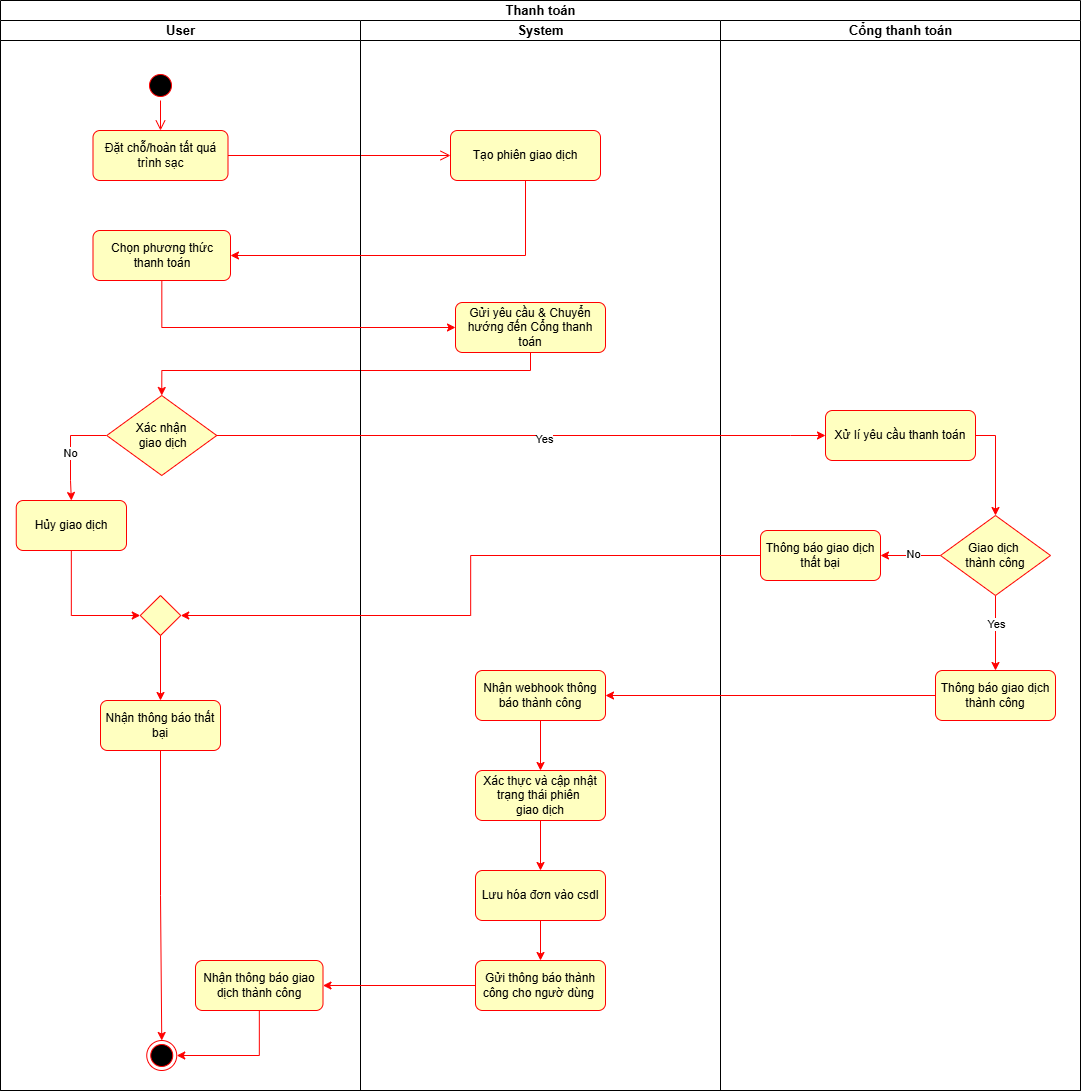

The diagram above was exported from draw.io. Its source (the exported page's mxGraphModel, read from the mxfile embedded in the PNG):
<mxGraphModel dx="2897" dy="937" grid="1" gridSize="10" guides="1" tooltips="1" connect="1" arrows="1" fold="1" page="1" pageScale="1" pageWidth="850" pageHeight="1100" math="0" shadow="0">
  <root>
    <mxCell id="0" />
    <mxCell id="1" parent="0" />
    <mxCell id="2" parent="1" style="swimlane;childLayout=stackLayout;resizeParent=1;resizeParentMax=0;startSize=20;html=1;fontFamily=Helvetica;fontSize=11;fontColor=default;labelBackgroundColor=default;" value="&lt;span style=&quot;font-size: 13px;&quot;&gt;Thanh toán&lt;/span&gt;" vertex="1">
      <mxGeometry height="1090" width="1080" x="1190" y="160" as="geometry" />
    </mxCell>
    <mxCell id="3" edge="1" parent="2" source="8" style="edgeStyle=orthogonalEdgeStyle;shape=connector;rounded=0;orthogonalLoop=1;jettySize=auto;html=1;strokeColor=#ff0000;align=center;verticalAlign=bottom;fontFamily=Helvetica;fontSize=11;fontColor=default;labelBackgroundColor=default;endArrow=open;endSize=8;entryX=0;entryY=0.5;entryDx=0;entryDy=0;" target="23">
      <mxGeometry relative="1" as="geometry">
        <mxPoint x="155" y="220" as="targetPoint" />
      </mxGeometry>
    </mxCell>
    <mxCell id="4" edge="1" parent="2" source="24" style="edgeStyle=orthogonalEdgeStyle;shape=connector;rounded=0;orthogonalLoop=1;jettySize=auto;html=1;entryX=0.5;entryY=0;entryDx=0;entryDy=0;strokeColor=#FF0000;align=center;verticalAlign=middle;fontFamily=Helvetica;fontSize=11;fontColor=default;labelBackgroundColor=default;endArrow=classic;exitX=0.5;exitY=1;exitDx=0;exitDy=0;" target="12">
      <mxGeometry relative="1" as="geometry">
        <Array as="points">
          <mxPoint x="530" y="370" />
          <mxPoint x="161" y="370" />
        </Array>
        <mxPoint x="242.5" y="465" as="targetPoint" />
      </mxGeometry>
    </mxCell>
    <mxCell id="5" parent="2" style="swimlane;startSize=20;html=1;fontFamily=Helvetica;fontSize=11;fontColor=default;labelBackgroundColor=default;" value="&lt;span style=&quot;font-size: 13px;&quot;&gt;User&lt;/span&gt;" vertex="1">
      <mxGeometry height="1070" width="360" y="20" as="geometry" />
    </mxCell>
    <mxCell id="6" edge="1" parent="5" source="7" style="edgeStyle=orthogonalEdgeStyle;shape=connector;rounded=0;orthogonalLoop=1;jettySize=auto;html=1;exitX=0.5;exitY=1;exitDx=0;exitDy=0;strokeColor=#ff0000;align=center;verticalAlign=bottom;fontFamily=Helvetica;fontSize=11;fontColor=default;labelBackgroundColor=default;endArrow=open;endSize=8;" target="8">
      <mxGeometry relative="1" as="geometry">
        <mxPoint x="154.99999999999955" y="130" as="targetPoint" />
      </mxGeometry>
    </mxCell>
    <mxCell id="7" parent="5" style="ellipse;html=1;shape=startState;fillColor=#000000;strokeColor=#ff0000;fontFamily=Helvetica;fontSize=11;fontColor=default;labelBackgroundColor=default;" value="" vertex="1">
      <mxGeometry height="30" width="30" x="144.99999999999955" y="50" as="geometry" />
    </mxCell>
    <mxCell id="8" parent="5" style="rounded=1;whiteSpace=wrap;html=1;arcSize=14;fontColor=#000000;fillColor=#ffffc0;strokeColor=#ff0000;" value="Đặt chỗ/hoàn tất quá&lt;div&gt;trình sạc&lt;/div&gt;" vertex="1">
      <mxGeometry height="50" width="135" x="92.5" y="110" as="geometry" />
    </mxCell>
    <mxCell id="9" parent="5" style="rounded=1;whiteSpace=wrap;html=1;arcSize=14;fontColor=#000000;fillColor=#ffffc0;strokeColor=#ff0000;" value="Chọn phương thức&lt;div&gt;thanh toán&lt;/div&gt;" vertex="1">
      <mxGeometry height="50" width="137.5" x="92.5" y="210" as="geometry" />
    </mxCell>
    <mxCell id="10" edge="1" parent="5" source="12" style="edgeStyle=orthogonalEdgeStyle;shape=connector;rounded=0;orthogonalLoop=1;jettySize=auto;html=1;entryX=0.5;entryY=0;entryDx=0;entryDy=0;strokeColor=#FF0000;align=center;verticalAlign=middle;fontFamily=Helvetica;fontSize=11;fontColor=default;labelBackgroundColor=default;endArrow=classic;" target="21">
      <mxGeometry relative="1" as="geometry">
        <Array as="points">
          <mxPoint x="70" y="415" />
          <mxPoint x="70" y="460" />
        </Array>
      </mxGeometry>
    </mxCell>
    <mxCell id="11" connectable="0" parent="10" style="edgeLabel;html=1;align=center;verticalAlign=middle;resizable=0;points=[];fontFamily=Helvetica;fontSize=11;fontColor=default;labelBackgroundColor=default;" value="No" vertex="1">
      <mxGeometry relative="1" x="0.0424" y="-1" as="geometry">
        <mxPoint as="offset" />
      </mxGeometry>
    </mxCell>
    <mxCell id="12" parent="5" style="rhombus;whiteSpace=wrap;html=1;fontColor=#000000;fillColor=#ffffc0;strokeColor=#ff0000;" value="Xác nhận&lt;div&gt;&amp;nbsp;giao dịch&lt;/div&gt;" vertex="1">
      <mxGeometry height="80" width="110" x="106.25" y="375" as="geometry" />
    </mxCell>
    <mxCell id="13" edge="1" parent="5" source="14" style="edgeStyle=orthogonalEdgeStyle;shape=connector;rounded=0;orthogonalLoop=1;jettySize=auto;html=1;entryX=1;entryY=0.5;entryDx=0;entryDy=0;strokeColor=#FF0000;align=center;verticalAlign=middle;fontFamily=Helvetica;fontSize=11;fontColor=default;labelBackgroundColor=default;endArrow=classic;" target="15">
      <mxGeometry relative="1" as="geometry">
        <Array as="points">
          <mxPoint x="259" y="1035" />
        </Array>
      </mxGeometry>
    </mxCell>
    <mxCell id="14" parent="5" style="rounded=1;whiteSpace=wrap;html=1;arcSize=14;fontColor=#000000;fillColor=#ffffc0;strokeColor=#ff0000;" value="Nhận thông báo giao dịch&amp;nbsp;&lt;span style=&quot;background-color: transparent; color: light-dark(rgb(0, 0, 0), rgb(237, 237, 237));&quot;&gt;thành công&lt;/span&gt;" vertex="1">
      <mxGeometry height="50" width="127.5" x="195" y="940" as="geometry" />
    </mxCell>
    <mxCell id="15" parent="5" style="ellipse;html=1;shape=endState;fillColor=#000000;strokeColor=#ff0000;fontFamily=Helvetica;fontSize=11;fontColor=default;labelBackgroundColor=default;" value="" vertex="1">
      <mxGeometry height="30" width="30" x="146.24999999999955" y="1020" as="geometry" />
    </mxCell>
    <mxCell id="16" parent="5" style="rhombus;whiteSpace=wrap;html=1;fontColor=#000000;fillColor=#ffffc0;strokeColor=#ff0000;" value="" vertex="1">
      <mxGeometry height="40" width="40.5" x="139.75" y="575" as="geometry" />
    </mxCell>
    <mxCell id="17" edge="1" parent="5" source="16" style="edgeStyle=orthogonalEdgeStyle;shape=connector;rounded=0;orthogonalLoop=1;jettySize=auto;html=1;entryX=0.5;entryY=0;entryDx=0;entryDy=0;strokeColor=#FF0000;align=center;verticalAlign=middle;fontFamily=Helvetica;fontSize=11;fontColor=default;labelBackgroundColor=default;endArrow=classic;exitX=0.5;exitY=1;exitDx=0;exitDy=0;" target="19" value="">
      <mxGeometry relative="1" as="geometry">
        <mxPoint x="750" y="1130" as="sourcePoint" />
        <mxPoint x="666" y="1390" as="targetPoint" />
      </mxGeometry>
    </mxCell>
    <mxCell id="18" edge="1" parent="5" source="19" style="edgeStyle=orthogonalEdgeStyle;shape=connector;rounded=0;orthogonalLoop=1;jettySize=auto;html=1;entryX=0.5;entryY=0;entryDx=0;entryDy=0;strokeColor=#FF0000;align=center;verticalAlign=middle;fontFamily=Helvetica;fontSize=11;fontColor=default;labelBackgroundColor=default;endArrow=classic;" target="15">
      <mxGeometry relative="1" as="geometry" />
    </mxCell>
    <mxCell id="19" parent="5" style="rounded=1;whiteSpace=wrap;html=1;arcSize=14;fontColor=#000000;fillColor=#ffffc0;strokeColor=#ff0000;" value="Nhận thông báo&amp;nbsp;&lt;span style=&quot;background-color: transparent; color: light-dark(rgb(0, 0, 0), rgb(237, 237, 237));&quot;&gt;thất bại&lt;/span&gt;" vertex="1">
      <mxGeometry height="50" width="120" x="100" y="680" as="geometry" />
    </mxCell>
    <mxCell id="20" edge="1" parent="5" source="21" style="edgeStyle=orthogonalEdgeStyle;shape=connector;rounded=0;orthogonalLoop=1;jettySize=auto;html=1;strokeColor=#FF0000;align=center;verticalAlign=middle;fontFamily=Helvetica;fontSize=11;fontColor=default;labelBackgroundColor=default;endArrow=classic;entryX=0;entryY=0.5;entryDx=0;entryDy=0;" target="16">
      <mxGeometry relative="1" as="geometry">
        <Array as="points">
          <mxPoint x="71" y="595" />
        </Array>
        <mxPoint x="70" y="630" as="targetPoint" />
      </mxGeometry>
    </mxCell>
    <mxCell id="21" parent="5" style="rounded=1;whiteSpace=wrap;html=1;arcSize=14;fontColor=#000000;fillColor=#ffffc0;strokeColor=#ff0000;" value="Hủy giao dịch" vertex="1">
      <mxGeometry height="50" width="110.25" x="15.75" y="480" as="geometry" />
    </mxCell>
    <mxCell id="22" parent="2" style="swimlane;startSize=20;html=1;fontFamily=Helvetica;fontSize=11;fontColor=default;labelBackgroundColor=default;" value="&lt;span style=&quot;font-size: 13px;&quot;&gt;System&lt;/span&gt;" vertex="1">
      <mxGeometry height="1070" width="360" x="360" y="20" as="geometry" />
    </mxCell>
    <mxCell id="23" parent="22" style="rounded=1;whiteSpace=wrap;html=1;arcSize=14;fontColor=#000000;fillColor=#ffffc0;strokeColor=#ff0000;" value="Tạo phiên giao dịch" vertex="1">
      <mxGeometry height="50" width="150" x="90" y="110" as="geometry" />
    </mxCell>
    <mxCell id="24" parent="22" style="rounded=1;whiteSpace=wrap;html=1;arcSize=14;fontColor=#000000;fillColor=#ffffc0;strokeColor=#ff0000;" value="Gửi yêu cầu &amp;amp; Chuyển hướng đến Cổng thanh toán" vertex="1">
      <mxGeometry height="50" width="150" x="95" y="282" as="geometry" />
    </mxCell>
    <mxCell id="25" edge="1" parent="22" source="26" style="edgeStyle=orthogonalEdgeStyle;shape=connector;rounded=0;orthogonalLoop=1;jettySize=auto;html=1;entryX=0.5;entryY=0;entryDx=0;entryDy=0;strokeColor=#FF0000;align=center;verticalAlign=middle;fontFamily=Helvetica;fontSize=11;fontColor=default;labelBackgroundColor=default;endArrow=classic;" target="28">
      <mxGeometry relative="1" as="geometry" />
    </mxCell>
    <mxCell id="26" parent="22" style="rounded=1;whiteSpace=wrap;html=1;arcSize=14;fontColor=#000000;fillColor=#ffffc0;strokeColor=#ff0000;" value="Nhận webhook thông báo&amp;nbsp;&lt;span style=&quot;background-color: transparent; color: light-dark(rgb(0, 0, 0), rgb(237, 237, 237));&quot;&gt;thành công&lt;/span&gt;" vertex="1">
      <mxGeometry height="50" width="130" x="115" y="650" as="geometry" />
    </mxCell>
    <mxCell id="27" edge="1" parent="22" source="28" style="edgeStyle=orthogonalEdgeStyle;shape=connector;rounded=0;orthogonalLoop=1;jettySize=auto;html=1;entryX=0.5;entryY=0;entryDx=0;entryDy=0;strokeColor=#FF0000;align=center;verticalAlign=middle;fontFamily=Helvetica;fontSize=11;fontColor=default;labelBackgroundColor=default;endArrow=classic;" target="30">
      <mxGeometry relative="1" as="geometry" />
    </mxCell>
    <mxCell id="28" parent="22" style="rounded=1;whiteSpace=wrap;html=1;arcSize=14;fontColor=#000000;fillColor=#ffffc0;strokeColor=#ff0000;" value="Xác thực và cập nhật trạng&amp;nbsp;&lt;span style=&quot;background-color: transparent; color: light-dark(rgb(0, 0, 0), rgb(237, 237, 237));&quot;&gt;thái phiên&amp;nbsp;&lt;/span&gt;&lt;div&gt;&lt;span style=&quot;background-color: transparent; color: light-dark(rgb(0, 0, 0), rgb(237, 237, 237));&quot;&gt;giao dịch&lt;/span&gt;&lt;/div&gt;" vertex="1">
      <mxGeometry height="50" width="130" x="115" y="750" as="geometry" />
    </mxCell>
    <mxCell id="29" edge="1" parent="22" source="30" style="edgeStyle=orthogonalEdgeStyle;shape=connector;rounded=0;orthogonalLoop=1;jettySize=auto;html=1;entryX=0.5;entryY=0;entryDx=0;entryDy=0;strokeColor=#FF0000;align=center;verticalAlign=middle;fontFamily=Helvetica;fontSize=11;fontColor=default;labelBackgroundColor=default;endArrow=classic;" target="31">
      <mxGeometry relative="1" as="geometry" />
    </mxCell>
    <mxCell id="30" parent="22" style="rounded=1;whiteSpace=wrap;html=1;arcSize=14;fontColor=#000000;fillColor=#ffffc0;strokeColor=#ff0000;" value="Lưu hóa đơn vào csdl" vertex="1">
      <mxGeometry height="50" width="130" x="115" y="850" as="geometry" />
    </mxCell>
    <mxCell id="31" parent="22" style="rounded=1;whiteSpace=wrap;html=1;arcSize=14;fontColor=#000000;fillColor=#ffffc0;strokeColor=#ff0000;" value="Gửi thông báo thành công&amp;nbsp;&lt;span style=&quot;background-color: transparent; color: light-dark(rgb(0, 0, 0), rgb(237, 237, 237));&quot;&gt;cho ngườ dùng&amp;nbsp;&lt;/span&gt;" vertex="1">
      <mxGeometry height="50" width="130" x="115" y="940" as="geometry" />
    </mxCell>
    <mxCell id="32" parent="2" style="swimlane;startSize=20;html=1;fontFamily=Helvetica;fontSize=11;fontColor=default;labelBackgroundColor=default;" value="&lt;font style=&quot;font-size: 13px;&quot;&gt;Cổng thanh toán&lt;/font&gt;" vertex="1">
      <mxGeometry height="1070" width="360" x="720" y="20" as="geometry" />
    </mxCell>
    <mxCell id="33" edge="1" parent="32" source="34" style="edgeStyle=orthogonalEdgeStyle;shape=connector;rounded=0;orthogonalLoop=1;jettySize=auto;html=1;strokeColor=#FF0000;align=center;verticalAlign=middle;fontFamily=Helvetica;fontSize=11;fontColor=default;labelBackgroundColor=default;endArrow=classic;entryX=0.5;entryY=0;entryDx=0;entryDy=0;exitX=1;exitY=0.5;exitDx=0;exitDy=0;" target="39">
      <mxGeometry relative="1" as="geometry">
        <mxPoint x="180.0000000000009" y="514.9999999999998" as="targetPoint" />
      </mxGeometry>
    </mxCell>
    <mxCell id="34" parent="32" style="rounded=1;whiteSpace=wrap;html=1;arcSize=14;fontColor=#000000;fillColor=#ffffc0;strokeColor=#ff0000;" value="Xử lí yêu cầu thanh toán" vertex="1">
      <mxGeometry height="50" width="150" x="105" y="390" as="geometry" />
    </mxCell>
    <mxCell id="35" edge="1" parent="32" source="39" style="edgeStyle=orthogonalEdgeStyle;shape=connector;rounded=0;orthogonalLoop=1;jettySize=auto;html=1;entryX=1;entryY=0.5;entryDx=0;entryDy=0;strokeColor=#FF0000;align=center;verticalAlign=middle;fontFamily=Helvetica;fontSize=11;fontColor=default;labelBackgroundColor=default;endArrow=classic;" target="41">
      <mxGeometry relative="1" as="geometry" />
    </mxCell>
    <mxCell id="36" connectable="0" parent="35" style="edgeLabel;html=1;align=center;verticalAlign=middle;resizable=0;points=[];fontFamily=Helvetica;fontSize=11;fontColor=default;labelBackgroundColor=default;" value="No" vertex="1">
      <mxGeometry relative="1" x="-0.073" y="-2" as="geometry">
        <mxPoint as="offset" />
      </mxGeometry>
    </mxCell>
    <mxCell id="37" edge="1" parent="32" source="39" style="edgeStyle=orthogonalEdgeStyle;shape=connector;rounded=0;orthogonalLoop=1;jettySize=auto;html=1;entryX=0.5;entryY=0;entryDx=0;entryDy=0;strokeColor=#FF0000;align=center;verticalAlign=middle;fontFamily=Helvetica;fontSize=11;fontColor=default;labelBackgroundColor=default;endArrow=classic;" target="40">
      <mxGeometry relative="1" as="geometry" />
    </mxCell>
    <mxCell id="38" connectable="0" parent="37" style="edgeLabel;html=1;align=center;verticalAlign=middle;resizable=0;points=[];fontFamily=Helvetica;fontSize=11;fontColor=default;labelBackgroundColor=default;" value="Yes" vertex="1">
      <mxGeometry relative="1" x="-0.2656" as="geometry">
        <mxPoint as="offset" />
      </mxGeometry>
    </mxCell>
    <mxCell id="39" parent="32" style="rhombus;whiteSpace=wrap;html=1;fontColor=#000000;fillColor=#ffffc0;strokeColor=#ff0000;" value="Giao dịch&amp;nbsp;&lt;div&gt;thành công&lt;/div&gt;" vertex="1">
      <mxGeometry height="80" width="110" x="220" y="495" as="geometry" />
    </mxCell>
    <mxCell id="40" parent="32" style="rounded=1;whiteSpace=wrap;html=1;arcSize=14;fontColor=#000000;fillColor=#ffffc0;strokeColor=#ff0000;" value="Thông báo giao dịch&lt;div&gt;thành công&lt;/div&gt;" vertex="1">
      <mxGeometry height="50" width="120" x="215" y="650" as="geometry" />
    </mxCell>
    <mxCell id="41" parent="32" style="rounded=1;whiteSpace=wrap;html=1;arcSize=14;fontColor=#000000;fillColor=#ffffc0;strokeColor=#ff0000;" value="Thông báo giao dịch&lt;div&gt;thất bại&lt;/div&gt;" vertex="1">
      <mxGeometry height="50" width="120" x="40" y="510" as="geometry" />
    </mxCell>
    <mxCell id="42" edge="1" parent="2" source="40" style="edgeStyle=orthogonalEdgeStyle;shape=connector;rounded=0;orthogonalLoop=1;jettySize=auto;html=1;entryX=1;entryY=0.5;entryDx=0;entryDy=0;strokeColor=#FF0000;align=center;verticalAlign=middle;fontFamily=Helvetica;fontSize=11;fontColor=default;labelBackgroundColor=default;endArrow=classic;" target="26">
      <mxGeometry relative="1" as="geometry" />
    </mxCell>
    <mxCell id="43" edge="1" parent="2" source="31" style="edgeStyle=orthogonalEdgeStyle;shape=connector;rounded=0;orthogonalLoop=1;jettySize=auto;html=1;strokeColor=#FF0000;align=center;verticalAlign=middle;fontFamily=Helvetica;fontSize=11;fontColor=default;labelBackgroundColor=default;endArrow=classic;" target="14">
      <mxGeometry relative="1" as="geometry" />
    </mxCell>
    <mxCell id="44" edge="1" parent="2" source="9" style="edgeStyle=orthogonalEdgeStyle;shape=connector;rounded=0;orthogonalLoop=1;jettySize=auto;html=1;strokeColor=#FF0000;align=center;verticalAlign=middle;fontFamily=Helvetica;fontSize=11;fontColor=default;labelBackgroundColor=default;endArrow=classic;entryX=0;entryY=0.5;entryDx=0;entryDy=0;" target="24">
      <mxGeometry relative="1" as="geometry">
        <Array as="points">
          <mxPoint x="161" y="327" />
        </Array>
        <mxPoint x="510" y="335" as="targetPoint" />
      </mxGeometry>
    </mxCell>
    <mxCell id="45" edge="1" parent="2" source="23" style="edgeStyle=orthogonalEdgeStyle;shape=connector;rounded=0;orthogonalLoop=1;jettySize=auto;html=1;entryX=1;entryY=0.5;entryDx=0;entryDy=0;strokeColor=#FF0000;align=center;verticalAlign=middle;fontFamily=Helvetica;fontSize=11;fontColor=default;labelBackgroundColor=default;endArrow=classic;" target="9">
      <mxGeometry relative="1" as="geometry">
        <Array as="points">
          <mxPoint x="525" y="255" />
        </Array>
      </mxGeometry>
    </mxCell>
    <mxCell id="46" edge="1" parent="2" source="12" style="edgeStyle=orthogonalEdgeStyle;shape=connector;rounded=0;orthogonalLoop=1;jettySize=auto;html=1;strokeColor=#FF0000;align=center;verticalAlign=middle;fontFamily=Helvetica;fontSize=11;fontColor=default;labelBackgroundColor=default;endArrow=classic;exitX=1;exitY=0.5;exitDx=0;exitDy=0;entryX=0;entryY=0.5;entryDx=0;entryDy=0;" target="34">
      <mxGeometry relative="1" as="geometry">
        <Array as="points">
          <mxPoint x="790" y="435" />
          <mxPoint x="790" y="435" />
        </Array>
        <mxPoint x="160" y="450.00090909090903" as="sourcePoint" />
        <mxPoint x="790" y="510" as="targetPoint" />
      </mxGeometry>
    </mxCell>
    <mxCell id="47" connectable="0" parent="46" style="edgeLabel;html=1;align=center;verticalAlign=middle;resizable=0;points=[];fontFamily=Helvetica;fontSize=11;fontColor=default;labelBackgroundColor=default;" value="Yes" vertex="1">
      <mxGeometry relative="1" x="0.0755" y="-3" as="geometry">
        <mxPoint as="offset" />
      </mxGeometry>
    </mxCell>
    <mxCell id="48" edge="1" parent="2" source="41" style="edgeStyle=orthogonalEdgeStyle;shape=connector;rounded=0;orthogonalLoop=1;jettySize=auto;html=1;strokeColor=#FF0000;align=center;verticalAlign=middle;fontFamily=Helvetica;fontSize=11;fontColor=default;labelBackgroundColor=default;endArrow=classic;entryX=1;entryY=0.5;entryDx=0;entryDy=0;" target="16">
      <mxGeometry relative="1" as="geometry">
        <mxPoint x="250" y="609.9999999999998" as="targetPoint" />
      </mxGeometry>
    </mxCell>
  </root>
</mxGraphModel>